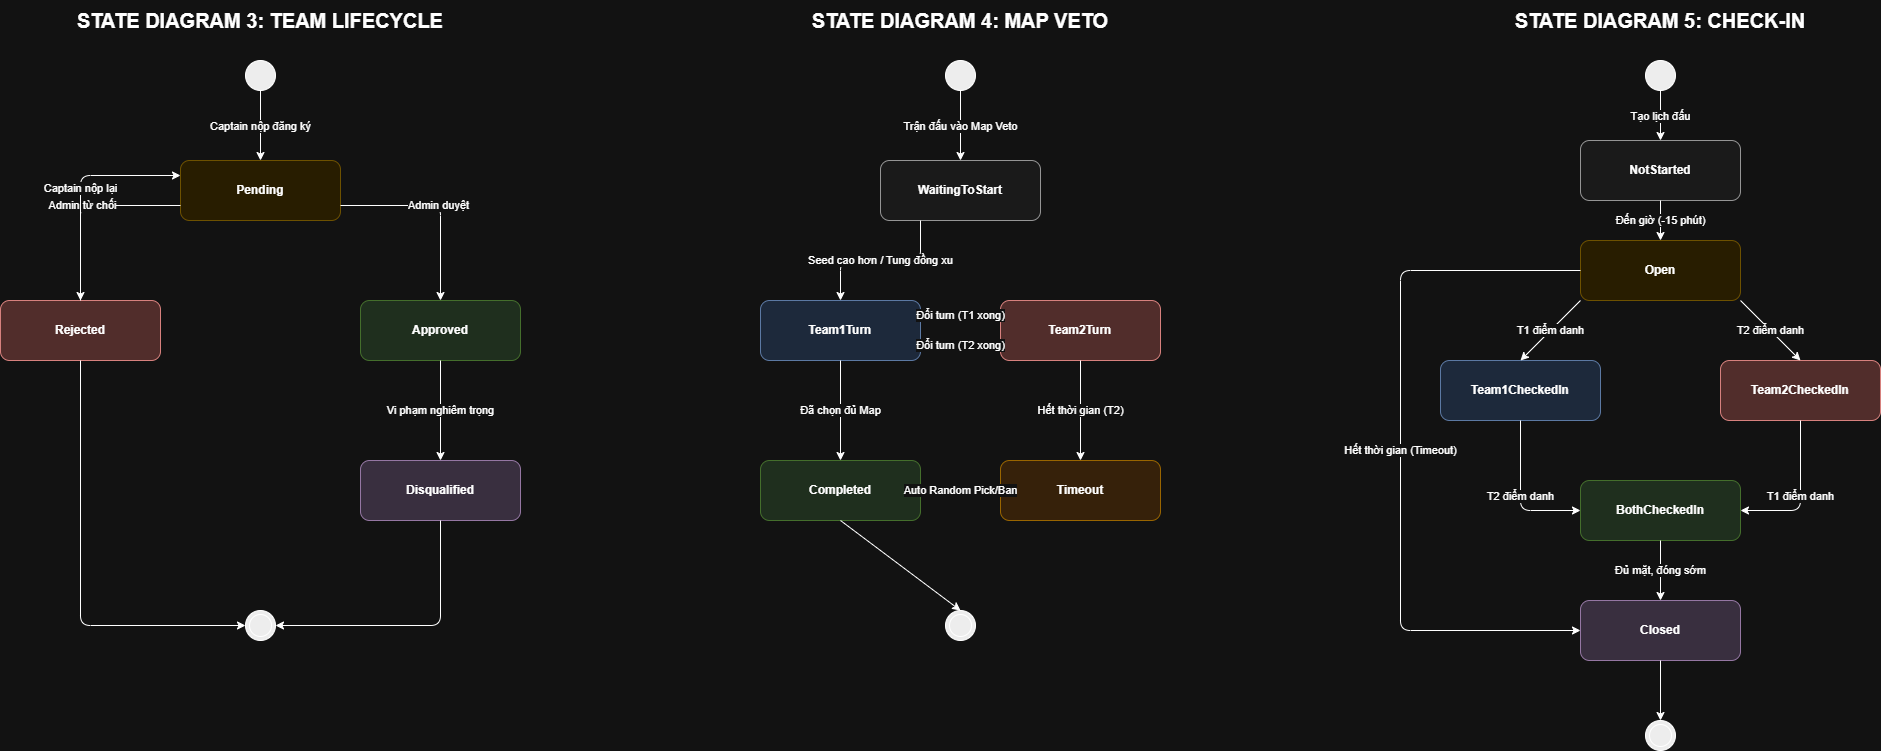

The diagram above was exported from draw.io. Its source (the exported page's mxGraphModel, read from the mxfile embedded in the PNG):
<mxGraphModel dx="2084" dy="1124" grid="1" gridSize="10" guides="1" tooltips="1" connect="1" arrows="1" fold="1" page="1" pageScale="1" pageWidth="850" pageHeight="1100" math="0" shadow="0">
  <root>
    <mxCell id="0" />
    <mxCell id="1" parent="0" />
    <mxCell id="mrO8PlTyrBdmpQoqFO1a-1" parent="1" style="text;html=1;strokeColor=none;fillColor=none;align=center;verticalAlign=middle;whiteSpace=wrap;rounded=0;" value="&lt;b style=&quot;font-size: 20px&quot;&gt;STATE DIAGRAM 3: TEAM LIFECYCLE&lt;/b&gt;" vertex="1">
      <mxGeometry height="40" width="400" x="340" y="230" as="geometry" />
    </mxCell>
    <mxCell id="mrO8PlTyrBdmpQoqFO1a-2" parent="1" style="ellipse;whiteSpace=wrap;html=1;aspect=fixed;fillColor=#000000;" value="" vertex="1">
      <mxGeometry height="30" width="30" x="525" y="290" as="geometry" />
    </mxCell>
    <mxCell id="mrO8PlTyrBdmpQoqFO1a-3" parent="1" style="rounded=1;whiteSpace=wrap;html=1;fillColor=#fff2cc;strokeColor=#d6b656;" value="&lt;b&gt;Pending&lt;/b&gt;" vertex="1">
      <mxGeometry height="60" width="160" x="460" y="390" as="geometry" />
    </mxCell>
    <mxCell id="mrO8PlTyrBdmpQoqFO1a-4" parent="1" style="rounded=1;whiteSpace=wrap;html=1;fillColor=#f8cecc;strokeColor=#b85450;" value="&lt;b&gt;Rejected&lt;/b&gt;" vertex="1">
      <mxGeometry height="60" width="160" x="280" y="530" as="geometry" />
    </mxCell>
    <mxCell id="mrO8PlTyrBdmpQoqFO1a-5" parent="1" style="rounded=1;whiteSpace=wrap;html=1;fillColor=#d5e8d4;strokeColor=#82b366;" value="&lt;b&gt;Approved&lt;/b&gt;" vertex="1">
      <mxGeometry height="60" width="160" x="640" y="530" as="geometry" />
    </mxCell>
    <mxCell id="mrO8PlTyrBdmpQoqFO1a-6" parent="1" style="rounded=1;whiteSpace=wrap;html=1;fillColor=#e1d5e7;strokeColor=#9673a6;" value="&lt;b&gt;Disqualified&lt;/b&gt;" vertex="1">
      <mxGeometry height="60" width="160" x="640" y="690" as="geometry" />
    </mxCell>
    <mxCell id="mrO8PlTyrBdmpQoqFO1a-7" parent="1" style="ellipse;shape=doubleEllipse;whiteSpace=wrap;html=1;aspect=fixed;fillColor=#000000;" value="" vertex="1">
      <mxGeometry height="30" width="30" x="525" y="840" as="geometry" />
    </mxCell>
    <mxCell id="mrO8PlTyrBdmpQoqFO1a-8" edge="1" parent="1" source="mrO8PlTyrBdmpQoqFO1a-2" style="endArrow=classic;html=1;exitX=0.5;exitY=1;entryX=0.5;entryY=0;" target="mrO8PlTyrBdmpQoqFO1a-3" value="Captain nộp đăng ký">
      <mxGeometry relative="1" as="geometry" />
    </mxCell>
    <mxCell id="mrO8PlTyrBdmpQoqFO1a-9" edge="1" parent="1" source="mrO8PlTyrBdmpQoqFO1a-3" style="endArrow=classic;html=1;exitX=0;exitY=0.75;entryX=0.5;entryY=0;edgeStyle=orthogonalEdgeStyle;" target="mrO8PlTyrBdmpQoqFO1a-4" value="Admin từ chối">
      <mxGeometry relative="1" as="geometry" />
    </mxCell>
    <mxCell id="mrO8PlTyrBdmpQoqFO1a-10" edge="1" parent="1" source="mrO8PlTyrBdmpQoqFO1a-3" style="endArrow=classic;html=1;exitX=1;exitY=0.75;entryX=0.5;entryY=0;edgeStyle=orthogonalEdgeStyle;" target="mrO8PlTyrBdmpQoqFO1a-5" value="Admin duyệt">
      <mxGeometry relative="1" as="geometry" />
    </mxCell>
    <mxCell id="mrO8PlTyrBdmpQoqFO1a-11" edge="1" parent="1" source="mrO8PlTyrBdmpQoqFO1a-4" style="endArrow=classic;html=1;exitX=0.5;exitY=0;entryX=0;entryY=0.25;edgeStyle=orthogonalEdgeStyle;" target="mrO8PlTyrBdmpQoqFO1a-3" value="Captain nộp lại">
      <mxGeometry relative="1" as="geometry" />
    </mxCell>
    <mxCell id="mrO8PlTyrBdmpQoqFO1a-12" edge="1" parent="1" source="mrO8PlTyrBdmpQoqFO1a-5" style="endArrow=classic;html=1;exitX=0.5;exitY=1;entryX=0.5;entryY=0;" target="mrO8PlTyrBdmpQoqFO1a-6" value="Vi phạm nghiêm trọng">
      <mxGeometry relative="1" as="geometry" />
    </mxCell>
    <mxCell id="mrO8PlTyrBdmpQoqFO1a-13" edge="1" parent="1" source="mrO8PlTyrBdmpQoqFO1a-4" style="endArrow=classic;html=1;exitX=0.5;exitY=1;entryX=0;entryY=0.5;edgeStyle=orthogonalEdgeStyle;" target="mrO8PlTyrBdmpQoqFO1a-7" value="">
      <mxGeometry relative="1" as="geometry" />
    </mxCell>
    <mxCell id="mrO8PlTyrBdmpQoqFO1a-14" edge="1" parent="1" source="mrO8PlTyrBdmpQoqFO1a-6" style="endArrow=classic;html=1;exitX=0.5;exitY=1;entryX=1;entryY=0.5;edgeStyle=orthogonalEdgeStyle;" target="mrO8PlTyrBdmpQoqFO1a-7" value="">
      <mxGeometry relative="1" as="geometry" />
    </mxCell>
    <mxCell id="mrO8PlTyrBdmpQoqFO1a-15" parent="1" style="text;html=1;strokeColor=none;fillColor=none;align=center;verticalAlign=middle;whiteSpace=wrap;rounded=0;" value="&lt;b style=&quot;font-size: 20px&quot;&gt;STATE DIAGRAM 4: MAP VETO&lt;/b&gt;" vertex="1">
      <mxGeometry height="40" width="400" x="1040" y="230" as="geometry" />
    </mxCell>
    <mxCell id="mrO8PlTyrBdmpQoqFO1a-16" parent="1" style="ellipse;whiteSpace=wrap;html=1;aspect=fixed;fillColor=#000000;" value="" vertex="1">
      <mxGeometry height="30" width="30" x="1225" y="290" as="geometry" />
    </mxCell>
    <mxCell id="mrO8PlTyrBdmpQoqFO1a-17" parent="1" style="rounded=1;whiteSpace=wrap;html=1;fillColor=#f5f5f5;strokeColor=#666666;" value="&lt;b&gt;WaitingToStart&lt;/b&gt;" vertex="1">
      <mxGeometry height="60" width="160" x="1160" y="390" as="geometry" />
    </mxCell>
    <mxCell id="mrO8PlTyrBdmpQoqFO1a-18" parent="1" style="rounded=1;whiteSpace=wrap;html=1;fillColor=#dae8fc;strokeColor=#6c8ebf;" value="&lt;b&gt;Team1Turn&lt;/b&gt;" vertex="1">
      <mxGeometry height="60" width="160" x="1040" y="530" as="geometry" />
    </mxCell>
    <mxCell id="mrO8PlTyrBdmpQoqFO1a-19" parent="1" style="rounded=1;whiteSpace=wrap;html=1;fillColor=#f8cecc;strokeColor=#b85450;" value="&lt;b&gt;Team2Turn&lt;/b&gt;" vertex="1">
      <mxGeometry height="60" width="160" x="1280" y="530" as="geometry" />
    </mxCell>
    <mxCell id="mrO8PlTyrBdmpQoqFO1a-20" parent="1" style="rounded=1;whiteSpace=wrap;html=1;fillColor=#ffe6cc;strokeColor=#d79b00;" value="&lt;b&gt;Timeout&lt;/b&gt;" vertex="1">
      <mxGeometry height="60" width="160" x="1280" y="690" as="geometry" />
    </mxCell>
    <mxCell id="mrO8PlTyrBdmpQoqFO1a-21" parent="1" style="rounded=1;whiteSpace=wrap;html=1;fillColor=#d5e8d4;strokeColor=#82b366;" value="&lt;b&gt;Completed&lt;/b&gt;" vertex="1">
      <mxGeometry height="60" width="160" x="1040" y="690" as="geometry" />
    </mxCell>
    <mxCell id="mrO8PlTyrBdmpQoqFO1a-22" parent="1" style="ellipse;shape=doubleEllipse;whiteSpace=wrap;html=1;aspect=fixed;fillColor=#000000;" value="" vertex="1">
      <mxGeometry height="30" width="30" x="1225" y="840" as="geometry" />
    </mxCell>
    <mxCell id="mrO8PlTyrBdmpQoqFO1a-23" edge="1" parent="1" source="mrO8PlTyrBdmpQoqFO1a-16" style="endArrow=classic;html=1;exitX=0.5;exitY=1;entryX=0.5;entryY=0;" target="mrO8PlTyrBdmpQoqFO1a-17" value="Trận đấu vào Map Veto">
      <mxGeometry relative="1" as="geometry" />
    </mxCell>
    <mxCell id="mrO8PlTyrBdmpQoqFO1a-24" edge="1" parent="1" source="mrO8PlTyrBdmpQoqFO1a-17" style="endArrow=classic;html=1;exitX=0.25;exitY=1;entryX=0.5;entryY=0;edgeStyle=orthogonalEdgeStyle;" target="mrO8PlTyrBdmpQoqFO1a-18" value="Seed cao hơn / Tung đồng xu">
      <mxGeometry relative="1" as="geometry" />
    </mxCell>
    <mxCell id="mrO8PlTyrBdmpQoqFO1a-25" edge="1" parent="1" source="mrO8PlTyrBdmpQoqFO1a-18" style="endArrow=classic;html=1;exitX=1;exitY=0.25;entryX=0;entryY=0.25;" target="mrO8PlTyrBdmpQoqFO1a-19" value="Đổi turn (T1 xong)">
      <mxGeometry relative="1" as="geometry" />
    </mxCell>
    <mxCell id="mrO8PlTyrBdmpQoqFO1a-26" edge="1" parent="1" source="mrO8PlTyrBdmpQoqFO1a-19" style="endArrow=classic;html=1;exitX=0;exitY=0.75;entryX=1;entryY=0.75;" target="mrO8PlTyrBdmpQoqFO1a-18" value="Đổi turn (T2 xong)">
      <mxGeometry relative="1" as="geometry" />
    </mxCell>
    <mxCell id="mrO8PlTyrBdmpQoqFO1a-27" edge="1" parent="1" source="mrO8PlTyrBdmpQoqFO1a-19" style="endArrow=classic;html=1;exitX=0.5;exitY=1;entryX=0.5;entryY=0;" target="mrO8PlTyrBdmpQoqFO1a-20" value="Hết thời gian (T2)">
      <mxGeometry relative="1" as="geometry" />
    </mxCell>
    <mxCell id="mrO8PlTyrBdmpQoqFO1a-28" edge="1" parent="1" source="mrO8PlTyrBdmpQoqFO1a-18" style="endArrow=classic;html=1;exitX=0.5;exitY=1;entryX=0.5;entryY=0;" target="mrO8PlTyrBdmpQoqFO1a-21" value="Đã chọn đủ Map">
      <mxGeometry relative="1" as="geometry" />
    </mxCell>
    <mxCell id="mrO8PlTyrBdmpQoqFO1a-29" edge="1" parent="1" source="mrO8PlTyrBdmpQoqFO1a-20" style="endArrow=classic;html=1;exitX=0;exitY=0.5;entryX=1;entryY=0.5;" target="mrO8PlTyrBdmpQoqFO1a-21" value="Auto Random Pick/Ban">
      <mxGeometry relative="1" as="geometry" />
    </mxCell>
    <mxCell id="mrO8PlTyrBdmpQoqFO1a-30" edge="1" parent="1" source="mrO8PlTyrBdmpQoqFO1a-21" style="endArrow=classic;html=1;exitX=0.5;exitY=1;entryX=0.5;entryY=0;" target="mrO8PlTyrBdmpQoqFO1a-22" value="">
      <mxGeometry relative="1" as="geometry" />
    </mxCell>
    <mxCell id="mrO8PlTyrBdmpQoqFO1a-31" parent="1" style="text;html=1;strokeColor=none;fillColor=none;align=center;verticalAlign=middle;whiteSpace=wrap;rounded=0;" value="&lt;b style=&quot;font-size: 20px&quot;&gt;STATE DIAGRAM 5: CHECK-IN&lt;/b&gt;" vertex="1">
      <mxGeometry height="40" width="400" x="1740" y="230" as="geometry" />
    </mxCell>
    <mxCell id="mrO8PlTyrBdmpQoqFO1a-32" parent="1" style="ellipse;whiteSpace=wrap;html=1;aspect=fixed;fillColor=#000000;" value="" vertex="1">
      <mxGeometry height="30" width="30" x="1925" y="290" as="geometry" />
    </mxCell>
    <mxCell id="mrO8PlTyrBdmpQoqFO1a-33" parent="1" style="rounded=1;whiteSpace=wrap;html=1;fillColor=#f5f5f5;strokeColor=#666666;" value="&lt;b&gt;NotStarted&lt;/b&gt;" vertex="1">
      <mxGeometry height="60" width="160" x="1860" y="370" as="geometry" />
    </mxCell>
    <mxCell id="mrO8PlTyrBdmpQoqFO1a-34" parent="1" style="rounded=1;whiteSpace=wrap;html=1;fillColor=#fff2cc;strokeColor=#d6b656;" value="&lt;b&gt;Open&lt;/b&gt;" vertex="1">
      <mxGeometry height="60" width="160" x="1860" y="470" as="geometry" />
    </mxCell>
    <mxCell id="mrO8PlTyrBdmpQoqFO1a-35" parent="1" style="rounded=1;whiteSpace=wrap;html=1;fillColor=#dae8fc;strokeColor=#6c8ebf;" value="&lt;b&gt;Team1CheckedIn&lt;/b&gt;" vertex="1">
      <mxGeometry height="60" width="160" x="1720" y="590" as="geometry" />
    </mxCell>
    <mxCell id="mrO8PlTyrBdmpQoqFO1a-36" parent="1" style="rounded=1;whiteSpace=wrap;html=1;fillColor=#f8cecc;strokeColor=#b85450;" value="&lt;b&gt;Team2CheckedIn&lt;/b&gt;" vertex="1">
      <mxGeometry height="60" width="160" x="2000" y="590" as="geometry" />
    </mxCell>
    <mxCell id="mrO8PlTyrBdmpQoqFO1a-37" parent="1" style="rounded=1;whiteSpace=wrap;html=1;fillColor=#d5e8d4;strokeColor=#82b366;" value="&lt;b&gt;BothCheckedIn&lt;/b&gt;" vertex="1">
      <mxGeometry height="60" width="160" x="1860" y="710" as="geometry" />
    </mxCell>
    <mxCell id="mrO8PlTyrBdmpQoqFO1a-38" parent="1" style="rounded=1;whiteSpace=wrap;html=1;fillColor=#e1d5e7;strokeColor=#9673a6;" value="&lt;b&gt;Closed&lt;/b&gt;" vertex="1">
      <mxGeometry height="60" width="160" x="1860" y="830" as="geometry" />
    </mxCell>
    <mxCell id="mrO8PlTyrBdmpQoqFO1a-39" parent="1" style="ellipse;shape=doubleEllipse;whiteSpace=wrap;html=1;aspect=fixed;fillColor=#000000;" value="" vertex="1">
      <mxGeometry height="30" width="30" x="1925" y="950" as="geometry" />
    </mxCell>
    <mxCell id="mrO8PlTyrBdmpQoqFO1a-40" edge="1" parent="1" source="mrO8PlTyrBdmpQoqFO1a-32" style="endArrow=classic;html=1;exitX=0.5;exitY=1;entryX=0.5;entryY=0;" target="mrO8PlTyrBdmpQoqFO1a-33" value="Tạo lịch đấu">
      <mxGeometry relative="1" as="geometry" />
    </mxCell>
    <mxCell id="mrO8PlTyrBdmpQoqFO1a-41" edge="1" parent="1" source="mrO8PlTyrBdmpQoqFO1a-33" style="endArrow=classic;html=1;exitX=0.5;exitY=1;entryX=0.5;entryY=0;" target="mrO8PlTyrBdmpQoqFO1a-34" value="Đến giờ (-15 phút)">
      <mxGeometry relative="1" as="geometry" />
    </mxCell>
    <mxCell id="mrO8PlTyrBdmpQoqFO1a-42" edge="1" parent="1" source="mrO8PlTyrBdmpQoqFO1a-34" style="endArrow=classic;html=1;exitX=0;exitY=1;entryX=0.5;entryY=0;" target="mrO8PlTyrBdmpQoqFO1a-35" value="T1 điểm danh">
      <mxGeometry relative="1" as="geometry" />
    </mxCell>
    <mxCell id="mrO8PlTyrBdmpQoqFO1a-43" edge="1" parent="1" source="mrO8PlTyrBdmpQoqFO1a-34" style="endArrow=classic;html=1;exitX=1;exitY=1;entryX=0.5;entryY=0;" target="mrO8PlTyrBdmpQoqFO1a-36" value="T2 điểm danh">
      <mxGeometry relative="1" as="geometry" />
    </mxCell>
    <mxCell id="mrO8PlTyrBdmpQoqFO1a-44" edge="1" parent="1" source="mrO8PlTyrBdmpQoqFO1a-35" style="endArrow=classic;html=1;exitX=0.5;exitY=1;entryX=0;entryY=0.5;edgeStyle=orthogonalEdgeStyle;" target="mrO8PlTyrBdmpQoqFO1a-37" value="T2 điểm danh">
      <mxGeometry relative="1" as="geometry" />
    </mxCell>
    <mxCell id="mrO8PlTyrBdmpQoqFO1a-45" edge="1" parent="1" source="mrO8PlTyrBdmpQoqFO1a-36" style="endArrow=classic;html=1;exitX=0.5;exitY=1;entryX=1;entryY=0.5;edgeStyle=orthogonalEdgeStyle;" target="mrO8PlTyrBdmpQoqFO1a-37" value="T1 điểm danh">
      <mxGeometry relative="1" as="geometry" />
    </mxCell>
    <mxCell id="mrO8PlTyrBdmpQoqFO1a-46" edge="1" parent="1" source="mrO8PlTyrBdmpQoqFO1a-37" style="endArrow=classic;html=1;exitX=0.5;exitY=1;entryX=0.5;entryY=0;" target="mrO8PlTyrBdmpQoqFO1a-38" value="Đủ mặt, đóng sớm">
      <mxGeometry relative="1" as="geometry" />
    </mxCell>
    <mxCell id="mrO8PlTyrBdmpQoqFO1a-47" edge="1" parent="1" source="mrO8PlTyrBdmpQoqFO1a-34" style="endArrow=classic;html=1;exitX=0;exitY=0.5;entryX=0;entryY=0.5;edgeStyle=orthogonalEdgeStyle;" target="mrO8PlTyrBdmpQoqFO1a-38" value="Hết thời gian (Timeout)">
      <mxGeometry relative="1" as="geometry">
        <Array as="points">
          <mxPoint x="1680" y="500" />
          <mxPoint x="1680" y="860" />
        </Array>
      </mxGeometry>
    </mxCell>
    <mxCell id="mrO8PlTyrBdmpQoqFO1a-48" edge="1" parent="1" source="mrO8PlTyrBdmpQoqFO1a-38" style="endArrow=classic;html=1;exitX=0.5;exitY=1;entryX=0.5;entryY=0;" target="mrO8PlTyrBdmpQoqFO1a-39" value="">
      <mxGeometry relative="1" as="geometry" />
    </mxCell>
  </root>
</mxGraphModel>